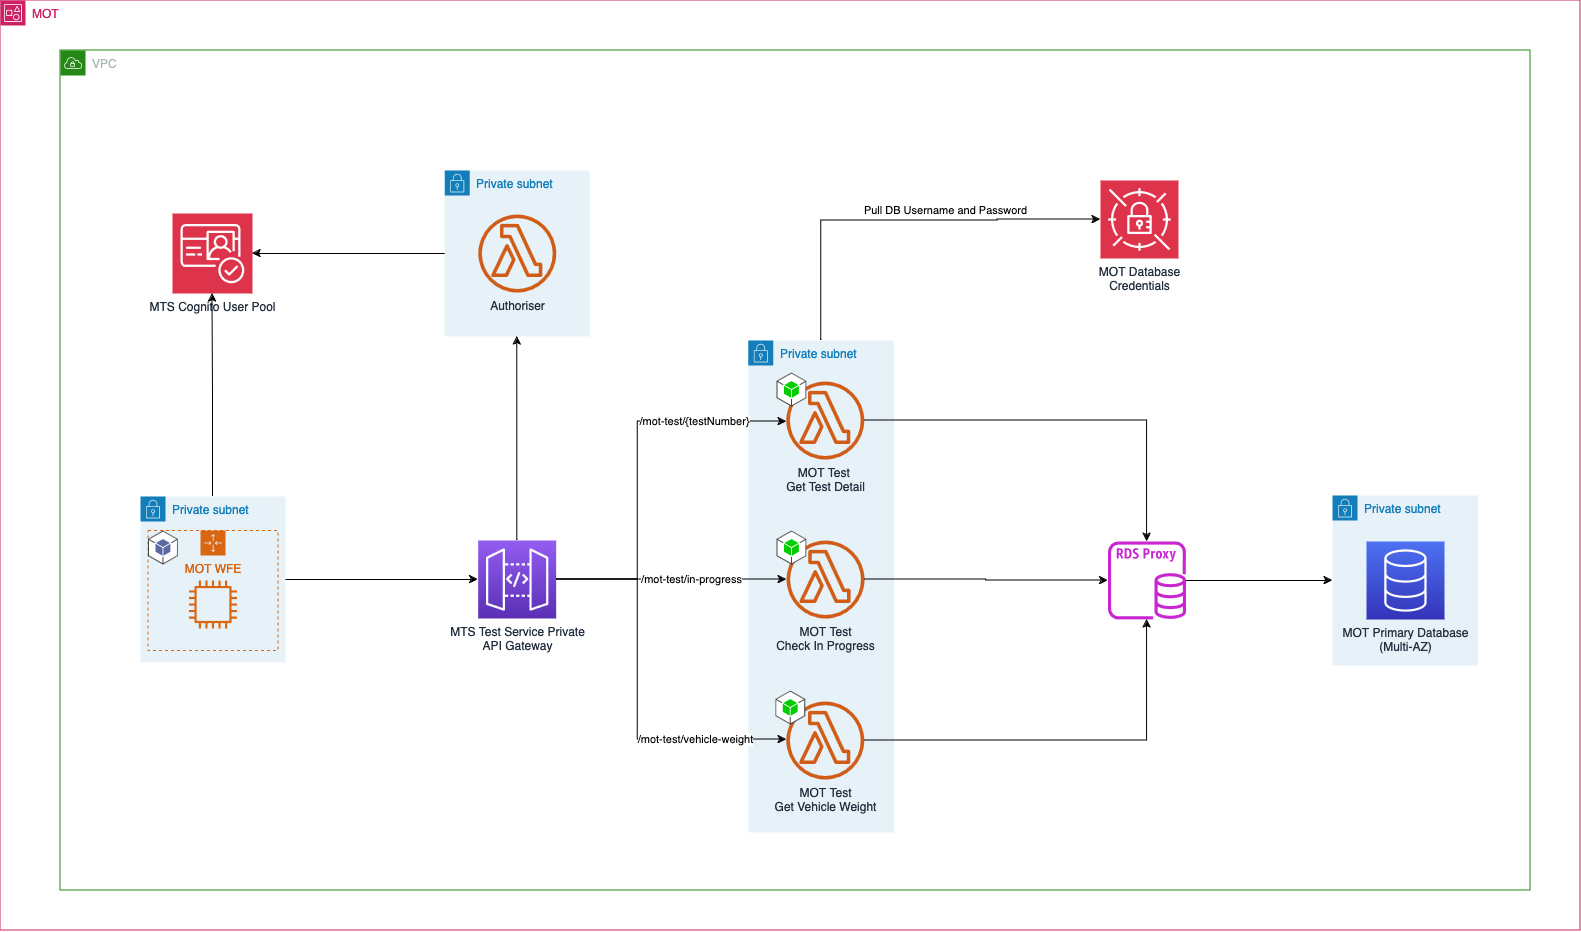

The diagram above was exported from draw.io. Its source (the exported page's mxGraphModel, read from the mxfile embedded in the PNG):
<mxGraphModel dx="1522" dy="1794" grid="1" gridSize="10" guides="1" tooltips="1" connect="1" arrows="1" fold="1" page="1" pageScale="1" pageWidth="827" pageHeight="1169" math="0" shadow="0">
  <root>
    <mxCell id="0" />
    <mxCell id="1" parent="0" />
    <mxCell id="7gCUKyPQ9aJ2NH4p4INQ-257" value="VPC" style="points=[[0,0],[0.25,0],[0.5,0],[0.75,0],[1,0],[1,0.25],[1,0.5],[1,0.75],[1,1],[0.75,1],[0.5,1],[0.25,1],[0,1],[0,0.75],[0,0.5],[0,0.25]];outlineConnect=0;gradientColor=none;html=1;whiteSpace=wrap;fontSize=12;fontStyle=0;shape=mxgraph.aws4.group;grIcon=mxgraph.aws4.group_vpc;strokeColor=#248814;fillColor=none;verticalAlign=top;align=left;spacingLeft=30;fontColor=#AAB7B8;dashed=0;" vertex="1" parent="1">
      <mxGeometry x="100" y="-1010" width="1470" height="840" as="geometry" />
    </mxCell>
    <mxCell id="7gCUKyPQ9aJ2NH4p4INQ-256" value="MOT" style="points=[[0,0],[0.25,0],[0.5,0],[0.75,0],[1,0],[1,0.25],[1,0.5],[1,0.75],[1,1],[0.75,1],[0.5,1],[0.25,1],[0,1],[0,0.75],[0,0.5],[0,0.25]];outlineConnect=0;gradientColor=none;html=1;whiteSpace=wrap;fontSize=12;fontStyle=0;container=1;pointerEvents=0;collapsible=0;recursiveResize=0;shape=mxgraph.aws4.group;grIcon=mxgraph.aws4.group_account;strokeColor=#CD2264;fillColor=none;verticalAlign=top;align=left;spacingLeft=30;fontColor=#CD2264;dashed=0;" vertex="1" parent="1">
      <mxGeometry x="40" y="-1060" width="1580" height="930" as="geometry" />
    </mxCell>
    <mxCell id="7gCUKyPQ9aJ2NH4p4INQ-270" value="MTS Cognito User Pool " style="sketch=0;points=[[0,0,0],[0.25,0,0],[0.5,0,0],[0.75,0,0],[1,0,0],[0,1,0],[0.25,1,0],[0.5,1,0],[0.75,1,0],[1,1,0],[0,0.25,0],[0,0.5,0],[0,0.75,0],[1,0.25,0],[1,0.5,0],[1,0.75,0]];outlineConnect=0;fontColor=#232F3E;fillColor=#DD344C;strokeColor=#ffffff;dashed=0;verticalLabelPosition=bottom;verticalAlign=top;align=center;html=1;fontSize=12;fontStyle=0;aspect=fixed;shape=mxgraph.aws4.resourceIcon;resIcon=mxgraph.aws4.cognito;" vertex="1" parent="7gCUKyPQ9aJ2NH4p4INQ-256">
      <mxGeometry x="172" y="213" width="80" height="80" as="geometry" />
    </mxCell>
    <mxCell id="7gCUKyPQ9aJ2NH4p4INQ-172" value="" style="group" connectable="0" vertex="1" parent="1">
      <mxGeometry x="817.18" y="-688" width="116.23000000000013" height="460" as="geometry" />
    </mxCell>
    <mxCell id="7gCUKyPQ9aJ2NH4p4INQ-173" value="Private subnet" style="points=[[0,0],[0.25,0],[0.5,0],[0.75,0],[1,0],[1,0.25],[1,0.5],[1,0.75],[1,1],[0.75,1],[0.5,1],[0.25,1],[0,1],[0,0.75],[0,0.5],[0,0.25]];outlineConnect=0;gradientColor=none;html=1;whiteSpace=wrap;fontSize=12;fontStyle=0;shape=mxgraph.aws4.group;grIcon=mxgraph.aws4.group_security_group;grStroke=0;strokeColor=#147EBA;fillColor=#E6F2F8;verticalAlign=top;align=left;spacingLeft=30;fontColor=#147EBA;dashed=0;" vertex="1" parent="7gCUKyPQ9aJ2NH4p4INQ-172">
      <mxGeometry x="-29.41" y="-32" width="145.64" height="492" as="geometry" />
    </mxCell>
    <mxCell id="7gCUKyPQ9aJ2NH4p4INQ-174" value="" style="group" connectable="0" vertex="1" parent="7gCUKyPQ9aJ2NH4p4INQ-172">
      <mxGeometry x="-1.17999999999995" y="158" width="88" height="88" as="geometry" />
    </mxCell>
    <mxCell id="7gCUKyPQ9aJ2NH4p4INQ-175" value="MOT Test&lt;div&gt;Check In Progress&lt;/div&gt;" style="outlineConnect=0;fontColor=#232F3E;gradientColor=none;fillColor=#D05C17;strokeColor=none;dashed=0;verticalLabelPosition=bottom;verticalAlign=top;align=center;html=1;fontSize=12;fontStyle=0;aspect=fixed;pointerEvents=1;shape=mxgraph.aws4.lambda_function;" vertex="1" parent="7gCUKyPQ9aJ2NH4p4INQ-174">
      <mxGeometry x="9.999999999999886" y="10" width="78" height="78" as="geometry" />
    </mxCell>
    <mxCell id="7gCUKyPQ9aJ2NH4p4INQ-176" value="" style="outlineConnect=0;dashed=0;verticalLabelPosition=bottom;verticalAlign=top;align=center;html=1;shape=mxgraph.aws3.android;fillColor=#00CC00;gradientColor=none;" vertex="1" parent="7gCUKyPQ9aJ2NH4p4INQ-174">
      <mxGeometry width="29.75" height="34" as="geometry" />
    </mxCell>
    <mxCell id="7gCUKyPQ9aJ2NH4p4INQ-177" value="" style="group" connectable="0" vertex="1" parent="7gCUKyPQ9aJ2NH4p4INQ-172">
      <mxGeometry x="-1.17999999999995" width="87.74999999999989" height="87" as="geometry" />
    </mxCell>
    <mxCell id="7gCUKyPQ9aJ2NH4p4INQ-178" value="MOT Test&amp;nbsp;&lt;div&gt;Get Test Detail&lt;/div&gt;" style="outlineConnect=0;fontColor=#232F3E;gradientColor=none;fillColor=#D05C17;strokeColor=none;dashed=0;verticalLabelPosition=bottom;verticalAlign=top;align=center;html=1;fontSize=12;fontStyle=0;aspect=fixed;pointerEvents=1;shape=mxgraph.aws4.lambda_function;" vertex="1" parent="7gCUKyPQ9aJ2NH4p4INQ-177">
      <mxGeometry x="9.749999999999886" y="9" width="78" height="78" as="geometry" />
    </mxCell>
    <mxCell id="7gCUKyPQ9aJ2NH4p4INQ-179" value="" style="outlineConnect=0;dashed=0;verticalLabelPosition=bottom;verticalAlign=top;align=center;html=1;shape=mxgraph.aws3.android;fillColor=#00CC00;gradientColor=none;" vertex="1" parent="7gCUKyPQ9aJ2NH4p4INQ-177">
      <mxGeometry width="29.75" height="34" as="geometry" />
    </mxCell>
    <mxCell id="7gCUKyPQ9aJ2NH4p4INQ-180" value="" style="group" connectable="0" vertex="1" parent="7gCUKyPQ9aJ2NH4p4INQ-172">
      <mxGeometry x="-2.2899999999999636" y="318" width="88.8599999999999" height="89" as="geometry" />
    </mxCell>
    <mxCell id="7gCUKyPQ9aJ2NH4p4INQ-181" value="MOT Test&lt;div&gt;Get Vehicle Weight&lt;/div&gt;" style="outlineConnect=0;fontColor=#232F3E;gradientColor=none;fillColor=#D05C17;strokeColor=none;dashed=0;verticalLabelPosition=bottom;verticalAlign=top;align=center;html=1;fontSize=12;fontStyle=0;aspect=fixed;pointerEvents=1;shape=mxgraph.aws4.lambda_function;" vertex="1" parent="7gCUKyPQ9aJ2NH4p4INQ-180">
      <mxGeometry x="10.8599999999999" y="11" width="78" height="78" as="geometry" />
    </mxCell>
    <mxCell id="7gCUKyPQ9aJ2NH4p4INQ-182" value="" style="outlineConnect=0;dashed=0;verticalLabelPosition=bottom;verticalAlign=top;align=center;html=1;shape=mxgraph.aws3.android;fillColor=#00CC00;gradientColor=none;" vertex="1" parent="7gCUKyPQ9aJ2NH4p4INQ-180">
      <mxGeometry width="29.75" height="34" as="geometry" />
    </mxCell>
    <mxCell id="7gCUKyPQ9aJ2NH4p4INQ-207" value="" style="group" connectable="0" vertex="1" parent="1">
      <mxGeometry x="484.18000000000006" y="-890" width="145" height="166" as="geometry" />
    </mxCell>
    <mxCell id="7gCUKyPQ9aJ2NH4p4INQ-208" value="Private subnet" style="points=[[0,0],[0.25,0],[0.5,0],[0.75,0],[1,0],[1,0.25],[1,0.5],[1,0.75],[1,1],[0.75,1],[0.5,1],[0.25,1],[0,1],[0,0.75],[0,0.5],[0,0.25]];outlineConnect=0;gradientColor=none;html=1;whiteSpace=wrap;fontSize=12;fontStyle=0;shape=mxgraph.aws4.group;grIcon=mxgraph.aws4.group_security_group;grStroke=0;strokeColor=#147EBA;fillColor=#E6F2F8;verticalAlign=top;align=left;spacingLeft=30;fontColor=#147EBA;dashed=0;" vertex="1" parent="7gCUKyPQ9aJ2NH4p4INQ-207">
      <mxGeometry width="145" height="166" as="geometry" />
    </mxCell>
    <mxCell id="7gCUKyPQ9aJ2NH4p4INQ-209" value="Authoriser" style="outlineConnect=0;fontColor=#232F3E;gradientColor=none;fillColor=#D05C17;strokeColor=none;dashed=0;verticalLabelPosition=bottom;verticalAlign=top;align=center;html=1;fontSize=12;fontStyle=0;aspect=fixed;pointerEvents=1;shape=mxgraph.aws4.lambda_function;" vertex="1" parent="7gCUKyPQ9aJ2NH4p4INQ-207">
      <mxGeometry x="33.5" y="44" width="78" height="78" as="geometry" />
    </mxCell>
    <mxCell id="7gCUKyPQ9aJ2NH4p4INQ-210" value="" style="group" connectable="0" vertex="1" parent="1">
      <mxGeometry x="180" y="-564" width="145" height="166" as="geometry" />
    </mxCell>
    <mxCell id="7gCUKyPQ9aJ2NH4p4INQ-211" value="Private subnet" style="points=[[0,0],[0.25,0],[0.5,0],[0.75,0],[1,0],[1,0.25],[1,0.5],[1,0.75],[1,1],[0.75,1],[0.5,1],[0.25,1],[0,1],[0,0.75],[0,0.5],[0,0.25]];outlineConnect=0;gradientColor=none;html=1;whiteSpace=wrap;fontSize=12;fontStyle=0;shape=mxgraph.aws4.group;grIcon=mxgraph.aws4.group_security_group;grStroke=0;strokeColor=#147EBA;fillColor=#E6F2F8;verticalAlign=top;align=left;spacingLeft=30;fontColor=#147EBA;dashed=0;" vertex="1" parent="7gCUKyPQ9aJ2NH4p4INQ-210">
      <mxGeometry width="145" height="166" as="geometry" />
    </mxCell>
    <mxCell id="7gCUKyPQ9aJ2NH4p4INQ-212" value="MOT WFE" style="points=[[0,0],[0.25,0],[0.5,0],[0.75,0],[1,0],[1,0.25],[1,0.5],[1,0.75],[1,1],[0.75,1],[0.5,1],[0.25,1],[0,1],[0,0.75],[0,0.5],[0,0.25]];outlineConnect=0;gradientColor=none;html=1;whiteSpace=wrap;fontSize=12;fontStyle=0;shape=mxgraph.aws4.groupCenter;grIcon=mxgraph.aws4.group_auto_scaling_group;grStroke=1;strokeColor=#D86613;fillColor=none;verticalAlign=top;align=center;fontColor=#D86613;dashed=1;spacingTop=25;" vertex="1" parent="7gCUKyPQ9aJ2NH4p4INQ-210">
      <mxGeometry x="7.5" y="34" width="130" height="120" as="geometry" />
    </mxCell>
    <mxCell id="7gCUKyPQ9aJ2NH4p4INQ-213" value="" style="outlineConnect=0;fontColor=#232F3E;gradientColor=none;fillColor=#D86613;strokeColor=none;dashed=0;verticalLabelPosition=bottom;verticalAlign=top;align=center;html=1;fontSize=12;fontStyle=0;aspect=fixed;pointerEvents=1;shape=mxgraph.aws4.instance2;" vertex="1" parent="7gCUKyPQ9aJ2NH4p4INQ-210">
      <mxGeometry x="48.5" y="84" width="48" height="48" as="geometry" />
    </mxCell>
    <mxCell id="7gCUKyPQ9aJ2NH4p4INQ-214" value="" style="outlineConnect=0;dashed=0;verticalLabelPosition=bottom;verticalAlign=top;align=center;html=1;shape=mxgraph.aws3.android;fillColor=#5A69A4;gradientColor=none;" vertex="1" parent="7gCUKyPQ9aJ2NH4p4INQ-210">
      <mxGeometry x="7.5" y="34" width="29.75" height="34" as="geometry" />
    </mxCell>
    <mxCell id="7gCUKyPQ9aJ2NH4p4INQ-228" value="" style="group" connectable="0" vertex="1" parent="1">
      <mxGeometry x="1372" y="-565" width="145.63999999999987" height="170" as="geometry" />
    </mxCell>
    <mxCell id="7gCUKyPQ9aJ2NH4p4INQ-229" value="Private subnet" style="points=[[0,0],[0.25,0],[0.5,0],[0.75,0],[1,0],[1,0.25],[1,0.5],[1,0.75],[1,1],[0.75,1],[0.5,1],[0.25,1],[0,1],[0,0.75],[0,0.5],[0,0.25]];outlineConnect=0;gradientColor=none;html=1;whiteSpace=wrap;fontSize=12;fontStyle=0;shape=mxgraph.aws4.group;grIcon=mxgraph.aws4.group_security_group;grStroke=0;strokeColor=#147EBA;fillColor=#E6F2F8;verticalAlign=top;align=left;spacingLeft=30;fontColor=#147EBA;dashed=0;" vertex="1" parent="7gCUKyPQ9aJ2NH4p4INQ-228">
      <mxGeometry width="145.64" height="170" as="geometry" />
    </mxCell>
    <mxCell id="7gCUKyPQ9aJ2NH4p4INQ-230" value="MOT Primary Database&lt;br&gt;(Multi-AZ)" style="outlineConnect=0;fontColor=#232F3E;gradientColor=#4D72F3;gradientDirection=north;fillColor=#3334B9;strokeColor=#ffffff;dashed=0;verticalLabelPosition=bottom;verticalAlign=top;align=center;html=1;fontSize=12;fontStyle=0;aspect=fixed;shape=mxgraph.aws4.resourceIcon;resIcon=mxgraph.aws4.database;" vertex="1" parent="7gCUKyPQ9aJ2NH4p4INQ-228">
      <mxGeometry x="34" y="46" width="78" height="78" as="geometry" />
    </mxCell>
    <mxCell id="7gCUKyPQ9aJ2NH4p4INQ-244" style="edgeStyle=orthogonalEdgeStyle;rounded=0;orthogonalLoop=1;jettySize=auto;html=1;" edge="1" parent="1" source="7gCUKyPQ9aJ2NH4p4INQ-247">
      <mxGeometry relative="1" as="geometry">
        <mxPoint x="826" y="-481" as="targetPoint" />
      </mxGeometry>
    </mxCell>
    <mxCell id="7gCUKyPQ9aJ2NH4p4INQ-245" value="/mot-test/in-progress" style="edgeLabel;html=1;align=center;verticalAlign=middle;resizable=0;points=[];" connectable="0" vertex="1" parent="7gCUKyPQ9aJ2NH4p4INQ-244">
      <mxGeometry x="-0.0073" y="1" relative="1" as="geometry">
        <mxPoint x="20" y="1" as="offset" />
      </mxGeometry>
    </mxCell>
    <mxCell id="7gCUKyPQ9aJ2NH4p4INQ-266" style="edgeStyle=orthogonalEdgeStyle;rounded=0;orthogonalLoop=1;jettySize=auto;html=1;entryX=0.5;entryY=1;entryDx=0;entryDy=0;" edge="1" parent="1" source="7gCUKyPQ9aJ2NH4p4INQ-247" target="7gCUKyPQ9aJ2NH4p4INQ-208">
      <mxGeometry relative="1" as="geometry">
        <Array as="points">
          <mxPoint x="557" y="-660" />
          <mxPoint x="557" y="-660" />
        </Array>
      </mxGeometry>
    </mxCell>
    <mxCell id="7gCUKyPQ9aJ2NH4p4INQ-247" value="MTS Test Service Private&lt;br&gt; API Gateway" style="outlineConnect=0;fontColor=#232F3E;gradientColor=#945DF2;gradientDirection=north;fillColor=#5A30B5;strokeColor=#ffffff;dashed=0;verticalLabelPosition=bottom;verticalAlign=top;align=center;html=1;fontSize=12;fontStyle=0;aspect=fixed;shape=mxgraph.aws4.resourceIcon;resIcon=mxgraph.aws4.api_gateway;" vertex="1" parent="1">
      <mxGeometry x="517.6800000000001" y="-520" width="78" height="78" as="geometry" />
    </mxCell>
    <mxCell id="7gCUKyPQ9aJ2NH4p4INQ-250" style="edgeStyle=orthogonalEdgeStyle;rounded=0;orthogonalLoop=1;jettySize=auto;html=1;entryX=0;entryY=0.5;entryDx=0;entryDy=0;entryPerimeter=0;" edge="1" parent="1" source="7gCUKyPQ9aJ2NH4p4INQ-247">
      <mxGeometry relative="1" as="geometry">
        <mxPoint x="597.18" y="-521" as="sourcePoint" />
        <Array as="points">
          <mxPoint x="677.18" y="-481" />
          <mxPoint x="677.18" y="-639" />
        </Array>
        <mxPoint x="826" y="-639" as="targetPoint" />
      </mxGeometry>
    </mxCell>
    <mxCell id="7gCUKyPQ9aJ2NH4p4INQ-251" value="/mot-test/{testNumber}" style="edgeLabel;html=1;align=center;verticalAlign=middle;resizable=0;points=[];" connectable="0" vertex="1" parent="7gCUKyPQ9aJ2NH4p4INQ-250">
      <mxGeometry x="0.521" relative="1" as="geometry">
        <mxPoint as="offset" />
      </mxGeometry>
    </mxCell>
    <mxCell id="7gCUKyPQ9aJ2NH4p4INQ-252" style="edgeStyle=orthogonalEdgeStyle;rounded=0;orthogonalLoop=1;jettySize=auto;html=1;entryX=0;entryY=0.5;entryDx=0;entryDy=0;entryPerimeter=0;" edge="1" parent="1" source="7gCUKyPQ9aJ2NH4p4INQ-247">
      <mxGeometry relative="1" as="geometry">
        <Array as="points">
          <mxPoint x="677.18" y="-481" />
          <mxPoint x="677.18" y="-321" />
        </Array>
        <mxPoint x="826" y="-321" as="targetPoint" />
      </mxGeometry>
    </mxCell>
    <mxCell id="7gCUKyPQ9aJ2NH4p4INQ-253" value="/mot-test/vehicle-weight" style="edgeLabel;html=1;align=center;verticalAlign=middle;resizable=0;points=[];" connectable="0" vertex="1" parent="7gCUKyPQ9aJ2NH4p4INQ-252">
      <mxGeometry x="0.38" y="-1" relative="1" as="geometry">
        <mxPoint x="30" y="-1" as="offset" />
      </mxGeometry>
    </mxCell>
    <mxCell id="7gCUKyPQ9aJ2NH4p4INQ-254" style="edgeStyle=orthogonalEdgeStyle;rounded=0;orthogonalLoop=1;jettySize=auto;html=1;" edge="1" parent="1" source="7gCUKyPQ9aJ2NH4p4INQ-255" target="7gCUKyPQ9aJ2NH4p4INQ-229">
      <mxGeometry relative="1" as="geometry" />
    </mxCell>
    <mxCell id="7gCUKyPQ9aJ2NH4p4INQ-255" value="" style="sketch=0;outlineConnect=0;fontColor=#232F3E;gradientColor=none;fillColor=#C925D1;strokeColor=none;dashed=0;verticalLabelPosition=bottom;verticalAlign=top;align=center;html=1;fontSize=12;fontStyle=0;aspect=fixed;pointerEvents=1;shape=mxgraph.aws4.rds_proxy;" vertex="1" parent="1">
      <mxGeometry x="1147.5" y="-519" width="78" height="78" as="geometry" />
    </mxCell>
    <mxCell id="7gCUKyPQ9aJ2NH4p4INQ-261" style="edgeStyle=orthogonalEdgeStyle;rounded=0;orthogonalLoop=1;jettySize=auto;html=1;" edge="1" parent="1" source="7gCUKyPQ9aJ2NH4p4INQ-178" target="7gCUKyPQ9aJ2NH4p4INQ-255">
      <mxGeometry relative="1" as="geometry" />
    </mxCell>
    <mxCell id="7gCUKyPQ9aJ2NH4p4INQ-262" style="edgeStyle=orthogonalEdgeStyle;rounded=0;orthogonalLoop=1;jettySize=auto;html=1;" edge="1" parent="1" source="7gCUKyPQ9aJ2NH4p4INQ-175" target="7gCUKyPQ9aJ2NH4p4INQ-255">
      <mxGeometry relative="1" as="geometry">
        <mxPoint x="1450" y="-481" as="targetPoint" />
      </mxGeometry>
    </mxCell>
    <mxCell id="7gCUKyPQ9aJ2NH4p4INQ-263" style="edgeStyle=orthogonalEdgeStyle;rounded=0;orthogonalLoop=1;jettySize=auto;html=1;" edge="1" parent="1" source="7gCUKyPQ9aJ2NH4p4INQ-181" target="7gCUKyPQ9aJ2NH4p4INQ-255">
      <mxGeometry relative="1" as="geometry" />
    </mxCell>
    <mxCell id="7gCUKyPQ9aJ2NH4p4INQ-264" value="MOT Database &lt;br&gt;Credentials" style="sketch=0;points=[[0,0,0],[0.25,0,0],[0.5,0,0],[0.75,0,0],[1,0,0],[0,1,0],[0.25,1,0],[0.5,1,0],[0.75,1,0],[1,1,0],[0,0.25,0],[0,0.5,0],[0,0.75,0],[1,0.25,0],[1,0.5,0],[1,0.75,0]];outlineConnect=0;fontColor=#232F3E;fillColor=#DD344C;strokeColor=#ffffff;dashed=0;verticalLabelPosition=bottom;verticalAlign=top;align=center;html=1;fontSize=12;fontStyle=0;aspect=fixed;shape=mxgraph.aws4.resourceIcon;resIcon=mxgraph.aws4.secrets_manager;" vertex="1" parent="1">
      <mxGeometry x="1140" y="-880" width="78" height="78" as="geometry" />
    </mxCell>
    <mxCell id="7gCUKyPQ9aJ2NH4p4INQ-267" style="edgeStyle=orthogonalEdgeStyle;rounded=0;orthogonalLoop=1;jettySize=auto;html=1;" edge="1" parent="1" source="7gCUKyPQ9aJ2NH4p4INQ-211" target="7gCUKyPQ9aJ2NH4p4INQ-247">
      <mxGeometry relative="1" as="geometry" />
    </mxCell>
    <mxCell id="7gCUKyPQ9aJ2NH4p4INQ-268" style="edgeStyle=orthogonalEdgeStyle;rounded=0;orthogonalLoop=1;jettySize=auto;html=1;entryX=0;entryY=0.5;entryDx=0;entryDy=0;entryPerimeter=0;" edge="1" parent="1" source="7gCUKyPQ9aJ2NH4p4INQ-173" target="7gCUKyPQ9aJ2NH4p4INQ-264">
      <mxGeometry relative="1" as="geometry">
        <Array as="points">
          <mxPoint x="861" y="-840" />
          <mxPoint x="1037" y="-840" />
          <mxPoint x="1037" y="-841" />
        </Array>
      </mxGeometry>
    </mxCell>
    <mxCell id="7gCUKyPQ9aJ2NH4p4INQ-269" value="Pull DB Username and Password" style="edgeLabel;html=1;align=center;verticalAlign=middle;resizable=0;points=[];" vertex="1" connectable="0" parent="7gCUKyPQ9aJ2NH4p4INQ-268">
      <mxGeometry x="0.215" y="-6" relative="1" as="geometry">
        <mxPoint y="-16" as="offset" />
      </mxGeometry>
    </mxCell>
    <mxCell id="7gCUKyPQ9aJ2NH4p4INQ-271" style="edgeStyle=orthogonalEdgeStyle;rounded=0;orthogonalLoop=1;jettySize=auto;html=1;" edge="1" parent="1" source="7gCUKyPQ9aJ2NH4p4INQ-208" target="7gCUKyPQ9aJ2NH4p4INQ-270">
      <mxGeometry relative="1" as="geometry" />
    </mxCell>
    <mxCell id="7gCUKyPQ9aJ2NH4p4INQ-272" style="edgeStyle=orthogonalEdgeStyle;rounded=0;orthogonalLoop=1;jettySize=auto;html=1;entryX=0.5;entryY=1;entryDx=0;entryDy=0;entryPerimeter=0;" edge="1" parent="1" source="7gCUKyPQ9aJ2NH4p4INQ-211" target="7gCUKyPQ9aJ2NH4p4INQ-270">
      <mxGeometry relative="1" as="geometry" />
    </mxCell>
  </root>
</mxGraphModel>